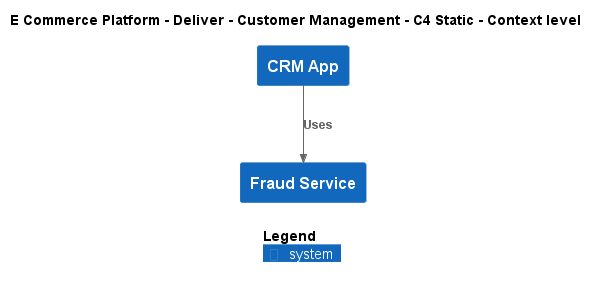

The diagram above was rendered by PlantUML. Its source (embedded in the PNG):
@startuml
!include ..\..\..\..\.c4s\C4_Context.puml

AddElementTag("c4interflow:lifecycle:new", $bgColor=green, $fontColor=#ffffff, $borderColor=green, $shadowing="False")
AddElementTag("c4interflow:lifecycle:changed", $bgColor=orange, $fontColor=#ffffff, $borderColor=orange, $shadowing="False")
AddElementTag("c4interflow:lifecycle:removed", $bgColor=red, $fontColor=#ffffff, $borderColor=red, $shadowing="False")

AddRelTag("c4interflow:lifecycle:new", $textColor=green, $lineColor=green)
AddRelTag("c4interflow:lifecycle:changed", $textColor=orange, $lineColor=orange)
AddRelTag("c4interflow:lifecycle:removed", $textColor=red, $lineColor=red)

SHOW_PERSON_PORTRAIT()
LAYOUT_TOP_DOWN()

skinparam linetype polyline

title E Commerce Platform - Deliver - Customer Management - C4 Static - Context level

System(ECommercePlatform.Deliver.CustomerManagement.SoftwareSystems.CRMApp, "CRM App", "")
System(ECommercePlatform.Deliver.FraudManagement.SoftwareSystems.FraudService, "Fraud Service", "")

Rel(ECommercePlatform.Deliver.CustomerManagement.SoftwareSystems.CRMApp, ECommercePlatform.Deliver.FraudManagement.SoftwareSystems.FraudService, "Uses")


SHOW_LEGEND()
@enduml